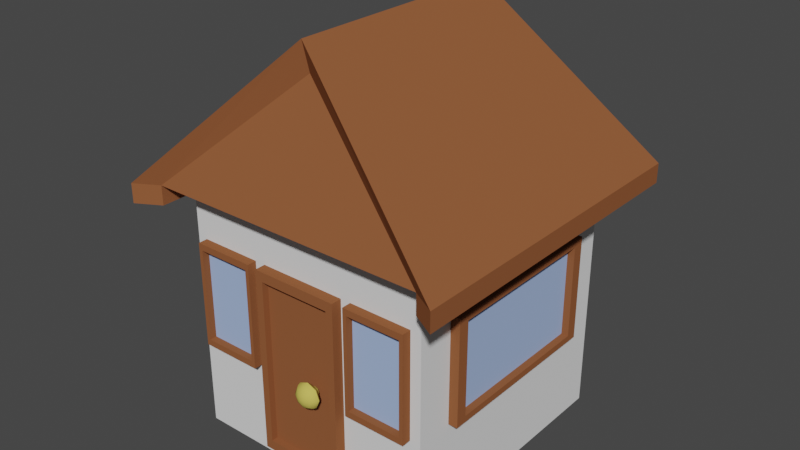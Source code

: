 # Source: House.blend  (saved by Blender 3.5.10; exported with 4.5.12 LTS)
import bpy
from mathutils import Matrix  # noqa: F401  (used for matrix-valued properties, if any)

bpy.ops.wm.read_factory_settings(use_empty=True)
scene = bpy.context.scene
scene.name = 'Scene'

# ---- collections
col_collection = bpy.data.collections.new('Collection'); scene.collection.children.link(col_collection)

# ---- materials (node trees are filled in below, after node groups)
mat_stone = bpy.data.materials.new('Stone')
mat_stone.alpha_threshold = 0.0
mat_stone.use_transparent_shadow = False
mat_stone.line_color = (0.0, 0.0, 0.0, 1.0)
mat_wood = bpy.data.materials.new('Wood')
mat_wood.alpha_threshold = 0.0
mat_wood.use_transparent_shadow = False
mat_wood.diffuse_color = (0.281, 0.1005, 0.04119, 1.0)
mat_wood.line_color = (0.0, 0.0, 0.0, 1.0)
mat_window = bpy.data.materials.new('Window')
mat_window.use_transparent_shadow = False
mat_window.diffuse_color = (0.3675, 0.4938, 0.8, 1.0)
mat_metal = bpy.data.materials.new('Metal')
mat_metal.use_transparent_shadow = False
mat_metal.diffuse_color = (0.6152, 0.5142, 0.1034, 1.0)

# ---- node groups
ng_auto_smooth = bpy.data.node_groups.new('Auto Smooth', 'GeometryNodeTree')
_s = ng_auto_smooth.interface.new_socket(name='Geometry', in_out='OUTPUT', socket_type='NodeSocketGeometry')
_s = ng_auto_smooth.interface.new_socket(name='Geometry', in_out='INPUT', socket_type='NodeSocketGeometry')
_s = ng_auto_smooth.interface.new_socket(name='Angle', in_out='INPUT', socket_type='NodeSocketFloat')
_s.subtype = 'ANGLE'
_s.min_value = 0.0
_s.max_value = 3.142
ng_auto_smooth.is_modifier = True
_N = ng_auto_smooth.nodes; _L = ng_auto_smooth.links
n0 = _N.new('NodeGroupOutput'); n0.name = 'Group Output'; n0.location = (480, -100)
n1 = _N.new('NodeGroupInput'); n1.name = 'Group Input'; n1.location = (-420, -300)
n2 = _N.new('NodeGroupInput'); n2.name = 'Group Input.001'; n2.location = (-60, -100)
n3 = _N.new('GeometryNodeSetShadeSmooth'); n3.name = 'Set Shade Smooth'; n3.location = (120, -100)
n3.domain = 'EDGE'
n4 = _N.new('GeometryNodeSetShadeSmooth'); n4.name = 'Set Shade Smooth.001'; n4.location = (300, -100)
n5 = _N.new('GeometryNodeInputMeshEdgeAngle'); n5.name = 'Edge Angle'; n5.location = (-420, -220)
n6 = _N.new('GeometryNodeInputEdgeSmooth'); n6.name = 'Is Edge Smooth'; n6.location = (-60, -160)
n7 = _N.new('GeometryNodeInputShadeSmooth'); n7.name = 'Is Face Smooth'; n7.location = (-240, -340)
n8 = _N.new('FunctionNodeBooleanMath'); n8.name = 'Boolean Math'; n8.location = (-60, -220)
n9 = _N.new('FunctionNodeCompare'); n9.name = 'Compare'; n9.location = (-240, -180)
n9.operation = 'LESS_EQUAL'
_L.new(n5.outputs[0], n9.inputs[0])
_L.new(n4.outputs[0], n0.inputs[0])
_L.new(n1.outputs[1], n9.inputs[1])
_L.new(n9.outputs[0], n8.inputs[0])
_L.new(n7.outputs[0], n8.inputs[1])
_L.new(n2.outputs[0], n3.inputs[0])
_L.new(n6.outputs[0], n3.inputs[1])
_L.new(n3.outputs[0], n4.inputs[0])
_L.new(n8.outputs[0], n3.inputs[2])
n0.is_active_output = True

# ---- material node trees

# ---- world
world_world = bpy.data.worlds.new('World'); scene.world = world_world
world_world.use_nodes = True; world_world.node_tree.nodes.clear()
_N = world_world.node_tree.nodes; _L = world_world.node_tree.links
n0 = _N.new('ShaderNodeOutputWorld'); n0.name = 'World Output'; n0.location = (300, 300)
n1 = _N.new('ShaderNodeBackground'); n1.name = 'Background'; n1.location = (10, 300)
n1.inputs[0].default_value = (0.05088, 0.05088, 0.05088, 1.0)
_L.new(n1.outputs[0], n0.inputs[0])
n0.is_active_output = True
world_world.color = (0.05088, 0.05088, 0.05088)
world_world.use_sun_shadow = False
world_world.sun_shadow_jitter_overblur = 0.0

# ---- meshes
me_cube_001 = bpy.data.meshes.new('Cube.001')
me_cube_001.from_pydata([(-1.0, -1.0, -1.0), (-1.0, -1.0, 1.0), (-1.0, 1.0, -1.0), (-1.0, 1.0, 1.0), (1.0, -1.0, -1.0), (1.0, -1.0, 1.0), (1.0, 1.0, -1.0), (1.0, 1.0, 1.0), (-1.085, -0.7084, -0.2574), (-1.085, -0.7084, 0.5762), (-1.085, 0.7084, -0.2574), (-1.085, 0.7084, 0.5762), (-0.9028, -0.7084, -0.2574), (-0.9028, -0.7084, 0.5762), (-0.9028, 0.7084, -0.2574), (-0.9028, 0.7084, 0.5762), (-1.085, 0.6214, -0.2063), (-1.085, -0.6214, -0.2063), (-1.085, -0.6214, 0.525), (-1.085, 0.6214, 0.525), (-1.028, 0.6214, -0.2063), (-1.028, -0.6214, -0.2063), (-1.028, -0.6214, 0.525), (-1.028, 0.6214, 0.525), (-0.3455, -1.084, -0.8877), (-0.3455, -1.084, 0.5762), (-0.3455, -0.9124, -0.8877), (-0.3455, -0.9124, 0.5762), (0.3455, -1.084, -0.8877), (0.3455, -1.084, 0.5762), (0.3455, -0.9124, -0.8877), (0.3455, -0.9124, 0.5762), (-0.4287, -1.074, -0.2574), (-0.4287, -1.074, 0.5762), (-0.9197, -1.074, -0.2574), (-0.9197, -1.074, 0.5762), (-0.4287, -0.8922, -0.2574), (-0.4287, -0.8922, 0.5762), (-0.9197, -0.8922, -0.2574), (-0.9197, -0.8922, 0.5762), (-0.8896, -1.074, -0.2063), (-0.4588, -1.074, -0.2063), (-0.4588, -1.074, 0.525), (-0.8896, -1.074, 0.525), (-0.8896, -1.017, -0.2063), (-0.4588, -1.017, -0.2063), (-0.4588, -1.017, 0.525), (-0.8896, -1.017, 0.525), (0.9158, -1.074, -0.2574), (0.9158, -1.074, 0.5762), (0.4248, -1.074, -0.2574), (0.4248, -1.074, 0.5762), (0.9158, -0.8922, -0.2574), (0.9158, -0.8922, 0.5762), (0.4248, -0.8922, -0.2574), (0.4248, -0.8922, 0.5762), (0.4549, -1.074, -0.2063), (0.8857, -1.074, -0.2063), (0.8857, -1.074, 0.525), (0.4549, -1.074, 0.525), (0.4549, -1.017, -0.2063), (0.8857, -1.017, -0.2063), (0.8857, -1.017, 0.525), (0.4549, -1.017, 0.525), (1.072, 0.7084, -0.2574), (1.072, 0.7084, 0.5762), (1.072, -0.7084, -0.2574), (1.072, -0.7084, 0.5762), (0.8904, 0.7084, -0.2574), (0.8904, 0.7084, 0.5762), (0.8904, -0.7084, -0.2574), (0.8904, -0.7084, 0.5762), (1.072, -0.6214, -0.2063), (1.072, 0.6214, -0.2063), (1.072, 0.6214, 0.525), (1.072, -0.6214, 0.525), (1.016, -0.6214, -0.2063), (1.016, 0.6214, -0.2063), (1.016, 0.6214, 0.525), (1.016, -0.6214, 0.525), (-0.2877, -1.084, -0.8105), (-0.2877, -1.084, 0.499), (0.2877, -1.084, 0.499), (0.2877, -1.084, -0.8105), (-0.2877, -1.032, -0.8105), (-0.2877, -1.032, 0.499), (0.2877, -1.032, 0.499), (0.2877, -1.032, -0.8105), (0.1697, -1.194, -0.1644), (0.193, -1.176, -0.1412), (0.2085, -1.151, -0.1256), (0.214, -1.126, -0.1202), (0.2026, -1.105, -0.1316), (0.1789, -1.086, -0.1553), (0.1697, -1.061, -0.1644), (0.1811, -1.194, -0.1919), (0.214, -1.176, -0.1919), (0.236, -1.151, -0.1919), (0.2437, -1.126, -0.1919), (0.2275, -1.105, -0.1919), (0.1941, -1.086, -0.1919), (0.1811, -1.061, -0.1919), (0.1697, -1.194, -0.2193), (0.193, -1.176, -0.2425), (0.2085, -1.151, -0.2581), (0.214, -1.126, -0.2635), (0.2026, -1.105, -0.2521), (0.1789, -1.086, -0.2285), (0.1697, -1.061, -0.2193), (0.1423, -1.194, -0.2306), (0.1423, -1.176, -0.2635), (0.1423, -1.151, -0.2855), (0.1423, -1.126, -0.2932), (0.1423, -1.105, -0.2771), (0.1423, -1.086, -0.2436), (0.1423, -1.061, -0.2306), (0.1149, -1.194, -0.2193), (0.09164, -1.176, -0.2425), (0.0761, -1.151, -0.2581), (0.07065, -1.126, -0.2635), (0.08208, -1.105, -0.2521), (0.1057, -1.086, -0.2285), (0.1149, -1.061, -0.2193), (0.1035, -1.194, -0.1919), (0.07065, -1.176, -0.1919), (0.04868, -1.151, -0.1919), (0.04096, -1.126, -0.1919), (0.05712, -1.105, -0.1919), (0.09057, -1.086, -0.1919), (0.1035, -1.061, -0.1919), (0.1149, -1.194, -0.1644), (0.09164, -1.176, -0.1412), (0.0761, -1.151, -0.1256), (0.07065, -1.126, -0.1202), (0.08208, -1.105, -0.1316), (0.1057, -1.086, -0.1553), (0.1149, -1.061, -0.1644), (0.1423, -1.052, -0.1919), (0.1423, -1.202, -0.1919), (0.1423, -1.194, -0.1531), (0.1423, -1.176, -0.1202), (0.1423, -1.151, -0.09822), (0.1423, -1.126, -0.0905), (0.1423, -1.105, -0.1067), (0.1423, -1.086, -0.1401), (0.1423, -1.061, -0.1531)], [], [(0, 1, 3, 2), (2, 3, 7, 6), (6, 7, 5, 4), (4, 5, 1, 0), (2, 6, 4, 0), (7, 3, 1, 5), (8, 9, 18, 17), (10, 11, 15, 14), (14, 15, 13, 12), (12, 13, 9, 8), (10, 14, 12, 8), (15, 11, 9, 13), (16, 17, 21, 20), (9, 11, 19, 18), (10, 8, 17, 16), (11, 10, 16, 19), (21, 22, 23, 20), (19, 16, 20, 23), (17, 18, 22, 21), (18, 19, 23, 22), (24, 25, 27, 26), (26, 27, 31, 30), (30, 31, 29, 28), (28, 29, 82, 83), (26, 30, 28, 24), (31, 27, 25, 29), (32, 33, 42, 41), (34, 35, 39, 38), (38, 39, 37, 36), (36, 37, 33, 32), (34, 38, 36, 32), (39, 35, 33, 37), (40, 41, 45, 44), (33, 35, 43, 42), (34, 32, 41, 40), (35, 34, 40, 43), (45, 46, 47, 44), (43, 40, 44, 47), (41, 42, 46, 45), (42, 43, 47, 46), (48, 49, 58, 57), (50, 51, 55, 54), (54, 55, 53, 52), (52, 53, 49, 48), (50, 54, 52, 48), (55, 51, 49, 53), (56, 57, 61, 60), (49, 51, 59, 58), (50, 48, 57, 56), (51, 50, 56, 59), (61, 62, 63, 60), (59, 56, 60, 63), (57, 58, 62, 61), (58, 59, 63, 62), (64, 65, 74, 73), (66, 67, 71, 70), (70, 71, 69, 68), (68, 69, 65, 64), (66, 70, 68, 64), (71, 67, 65, 69), (72, 73, 77, 76), (65, 67, 75, 74), (66, 64, 73, 72), (67, 66, 72, 75), (77, 78, 79, 76), (75, 72, 76, 79), (73, 74, 78, 77), (74, 75, 79, 78), (83, 82, 86, 87), (25, 24, 80, 81), (24, 28, 83, 80), (29, 25, 81, 82), (87, 86, 85, 84), (80, 83, 87, 84), (81, 80, 84, 85), (82, 81, 85, 86), (145, 144, 93, 94), (143, 142, 91, 92), (141, 140, 89, 90), (139, 138, 88), (137, 145, 94), (144, 143, 92, 93), (142, 141, 90, 91), (140, 139, 88, 89), (90, 89, 96, 97), (88, 138, 95), (137, 94, 101), (93, 92, 99, 100), (91, 90, 97, 98), (89, 88, 95, 96), (94, 93, 100, 101), (92, 91, 98, 99), (137, 101, 108), (100, 99, 106, 107), (98, 97, 104, 105), (96, 95, 102, 103), (101, 100, 107, 108), (99, 98, 105, 106), (97, 96, 103, 104), (95, 138, 102), (103, 102, 109, 110), (108, 107, 114, 115), (106, 105, 112, 113), (104, 103, 110, 111), (102, 138, 109), (137, 108, 115), (107, 106, 113, 114), (105, 104, 111, 112), (115, 114, 121, 122), (113, 112, 119, 120), (111, 110, 117, 118), (109, 138, 116), (137, 115, 122), (114, 113, 120, 121), (112, 111, 118, 119), (110, 109, 116, 117), (116, 138, 123), (137, 122, 129), (121, 120, 127, 128), (119, 118, 125, 126), (117, 116, 123, 124), (122, 121, 128, 129), (120, 119, 126, 127), (118, 117, 124, 125), (128, 127, 134, 135), (126, 125, 132, 133), (124, 123, 130, 131), (129, 128, 135, 136), (127, 126, 133, 134), (125, 124, 131, 132), (123, 138, 130), (137, 129, 136), (136, 135, 144, 145), (134, 133, 142, 143), (132, 131, 140, 141), (130, 138, 139), (137, 136, 145), (135, 134, 143, 144), (133, 132, 141, 142), (131, 130, 139, 140)])
me_cube_001.polygons.foreach_set('use_smooth', [True] * 140)
me_cube_001.polygons.foreach_set('material_index', [0, 0, 0, 0, 0, 0, 1, 1, 1, 1, 1, 1, 1, 1, 1, 1, 2, 1, 1, 1, 1, 1, 1, 1, 1, 1, 1, 1, 1, 1, 1, 1, 1, 1, 1, 1, 2, 1, 1, 1, 1, 1, 1, 1, 1, 1, 1, 1, 1, 1, 2, 1, 1, 1, 1, 1, 1, 1, 1, 1, 1, 1, 1, 1, 2, 1, 1, 1, 1, 1, 1, 1, 1, 1, 1, 1, 3, 3, 3, 3, 3, 3, 3, 3, 3, 3, 3, 3, 3, 3, 3, 3, 3, 3, 3, 3, 3, 3, 3, 3, 3, 3, 3, 3, 3, 3, 3, 3, 3, 3, 3, 3, 3, 3, 3, 3, 3, 3, 3, 3, 3, 3, 3, 3, 3, 3, 3, 3, 3, 3, 3, 3, 3, 3, 3, 3, 3, 3, 3, 3])
_uv = me_cube_001.uv_layers.new(name='UVMap')
_uv.uv.foreach_set('vector', [0.375, 0.0, 0.625, 0.0, 0.625, 0.25, 0.375, 0.25, 0.375, 0.25, 0.625, 0.25, 0.625, 0.5, 0.375, 0.5, 0.375, 0.5, 0.625, 0.5, 0.625, 0.75, 0.375, 0.75, 0.375, 0.75, 0.625, 0.75, 0.625, 1.0, 0.375, 1.0, 0.125, 0.5, 0.375, 0.5, 0.375, 0.75, 0.125, 0.75, 0.625, 0.5, 0.875, 0.5, 0.875, 0.75, 0.625, 0.75, 0.375, 1.0, 0.625, 1.0, 0.625, 1.0, 0.375, 1.0, 0.375, 0.25, 0.625, 0.25, 0.625, 0.5, 0.375, 0.5, 0.375, 0.5, 0.625, 0.5, 0.625, 0.75, 0.375, 0.75, 0.375, 0.75, 0.625, 0.75, 0.625, 1.0, 0.375, 1.0, 0.125, 0.5, 0.375, 0.5, 0.375, 0.75, 0.125, 0.75, 0.625, 0.5, 0.875, 0.5, 0.875, 0.75, 0.625, 0.75, 0.125, 0.5, 0.125, 0.75, 0.125, 0.75, 0.125, 0.5, 0.875, 0.75, 0.875, 0.5, 0.875, 0.5, 0.875, 0.75, 0.125, 0.5, 0.125, 0.75, 0.125, 0.75, 0.125, 0.5, 0.625, 0.25, 0.375, 0.25, 0.375, 0.25, 0.625, 0.25, 0.375, 0.0, 0.625, 0.0, 0.625, 0.25, 0.375, 0.25, 0.625, 0.25, 0.375, 0.25, 0.375, 0.25, 0.625, 0.25, 0.375, 1.0, 0.625, 1.0, 0.625, 1.0, 0.375, 1.0, 0.875, 0.75, 0.875, 0.5, 0.875, 0.5, 0.875, 0.75, 0.375, 0.0, 0.625, 0.0, 0.625, 0.25, 0.375, 0.25, 0.375, 0.25, 0.625, 0.25, 0.625, 0.5, 0.375, 0.5, 0.375, 0.5, 0.625, 0.5, 0.625, 0.75, 0.375, 0.75, 0.375, 0.75, 0.625, 0.75, 0.625, 0.75, 0.375, 0.75, 0.125, 0.5, 0.375, 0.5, 0.375, 0.75, 0.125, 0.75, 0.625, 0.5, 0.875, 0.5, 0.875, 0.75, 0.625, 0.75, 0.375, 1.0, 0.625, 1.0, 0.625, 1.0, 0.375, 1.0, 0.375, 0.25, 0.625, 0.25, 0.625, 0.5, 0.375, 0.5, 0.375, 0.5, 0.625, 0.5, 0.625, 0.75, 0.375, 0.75, 0.375, 0.75, 0.625, 0.75, 0.625, 1.0, 0.375, 1.0, 0.125, 0.5, 0.375, 0.5, 0.375, 0.75, 0.125, 0.75, 0.625, 0.5, 0.875, 0.5, 0.875, 0.75, 0.625, 0.75, 0.125, 0.5, 0.125, 0.75, 0.125, 0.75, 0.125, 0.5, 0.875, 0.75, 0.875, 0.5, 0.875, 0.5, 0.875, 0.75, 0.125, 0.5, 0.125, 0.75, 0.125, 0.75, 0.125, 0.5, 0.625, 0.25, 0.375, 0.25, 0.375, 0.25, 0.625, 0.25, 0.375, 0.0, 0.625, 0.0, 0.625, 0.25, 0.375, 0.25, 0.625, 0.25, 0.375, 0.25, 0.375, 0.25, 0.625, 0.25, 0.375, 1.0, 0.625, 1.0, 0.625, 1.0, 0.375, 1.0, 0.875, 0.75, 0.875, 0.5, 0.875, 0.5, 0.875, 0.75, 0.375, 1.0, 0.625, 1.0, 0.625, 1.0, 0.375, 1.0, 0.375, 0.25, 0.625, 0.25, 0.625, 0.5, 0.375, 0.5, 0.375, 0.5, 0.625, 0.5, 0.625, 0.75, 0.375, 0.75, 0.375, 0.75, 0.625, 0.75, 0.625, 1.0, 0.375, 1.0, 0.125, 0.5, 0.375, 0.5, 0.375, 0.75, 0.125, 0.75, 0.625, 0.5, 0.875, 0.5, 0.875, 0.75, 0.625, 0.75, 0.125, 0.5, 0.125, 0.75, 0.125, 0.75, 0.125, 0.5, 0.875, 0.75, 0.875, 0.5, 0.875, 0.5, 0.875, 0.75, 0.125, 0.5, 0.125, 0.75, 0.125, 0.75, 0.125, 0.5, 0.625, 0.25, 0.375, 0.25, 0.375, 0.25, 0.625, 0.25, 0.375, 0.0, 0.625, 0.0, 0.625, 0.25, 0.375, 0.25, 0.625, 0.25, 0.375, 0.25, 0.375, 0.25, 0.625, 0.25, 0.375, 1.0, 0.625, 1.0, 0.625, 1.0, 0.375, 1.0, 0.875, 0.75, 0.875, 0.5, 0.875, 0.5, 0.875, 0.75, 0.375, 1.0, 0.625, 1.0, 0.625, 1.0, 0.375, 1.0, 0.375, 0.25, 0.625, 0.25, 0.625, 0.5, 0.375, 0.5, 0.375, 0.5, 0.625, 0.5, 0.625, 0.75, 0.375, 0.75, 0.375, 0.75, 0.625, 0.75, 0.625, 1.0, 0.375, 1.0, 0.125, 0.5, 0.375, 0.5, 0.375, 0.75, 0.125, 0.75, 0.625, 0.5, 0.875, 0.5, 0.875, 0.75, 0.625, 0.75, 0.125, 0.5, 0.125, 0.75, 0.125, 0.75, 0.125, 0.5, 0.875, 0.75, 0.875, 0.5, 0.875, 0.5, 0.875, 0.75, 0.125, 0.5, 0.125, 0.75, 0.125, 0.75, 0.125, 0.5, 0.625, 0.25, 0.375, 0.25, 0.375, 0.25, 0.625, 0.25, 0.375, 0.0, 0.625, 0.0, 0.625, 0.25, 0.375, 0.25, 0.625, 0.25, 0.375, 0.25, 0.375, 0.25, 0.625, 0.25, 0.375, 1.0, 0.625, 1.0, 0.625, 1.0, 0.375, 1.0, 0.875, 0.75, 0.875, 0.5, 0.875, 0.5, 0.875, 0.75, 0.375, 0.75, 0.625, 0.75, 0.625, 0.75, 0.375, 0.75, 0.625, 0.0, 0.375, 0.0, 0.375, 0.0, 0.625, 0.0, 0.125, 0.75, 0.375, 0.75, 0.375, 0.75, 0.125, 0.75, 0.625, 0.75, 0.875, 0.75, 0.875, 0.75, 0.625, 0.75, 0.375, 0.75, 0.625, 0.75, 0.625, 1.0, 0.375, 1.0, 0.125, 0.75, 0.375, 0.75, 0.375, 0.75, 0.125, 0.75, 0.625, 0.0, 0.375, 0.0, 0.375, 0.0, 0.625, 0.0, 0.625, 0.75, 0.875, 0.75, 0.875, 0.75, 0.625, 0.75, 0.75, 0.125, 0.75, 0.25, 0.625, 0.25, 0.625, 0.125, 0.75, 0.375, 0.75, 0.5, 0.625, 0.5, 0.625, 0.375, 0.75, 0.625, 0.75, 0.75, 0.625, 0.75, 0.625, 0.625, 0.75, 0.875, 0.6875, 1.0, 0.625, 0.875, 0.6875, 0.0, 0.75, 0.125, 0.625, 0.125, 0.75, 0.25, 0.75, 0.375, 0.625, 0.375, 0.625, 0.25, 0.75, 0.5, 0.75, 0.625, 0.625, 0.625, 0.625, 0.5, 0.75, 0.75, 0.75, 0.875, 0.625, 0.875, 0.625, 0.75, 0.625, 0.625, 0.625, 0.75, 0.5, 0.75, 0.5, 0.625, 0.625, 0.875, 0.5625, 1.0, 0.5, 0.875, 0.5625, 0.0, 0.625, 0.125, 0.5, 0.125, 0.625, 0.25, 0.625, 0.375, 0.5, 0.375, 0.5, 0.25, 0.625, 0.5, 0.625, 0.625, 0.5, 0.625, 0.5, 0.5, 0.625, 0.75, 0.625, 0.875, 0.5, 0.875, 0.5, 0.75, 0.625, 0.125, 0.625, 0.25, 0.5, 0.25, 0.5, 0.125, 0.625, 0.375, 0.625, 0.5, 0.5, 0.5, 0.5, 0.375, 0.4375, 0.0, 0.5, 0.125, 0.375, 0.125, 0.5, 0.25, 0.5, 0.375, 0.375, 0.375, 0.375, 0.25, 0.5, 0.5, 0.5, 0.625, 0.375, 0.625, 0.375, 0.5, 0.5, 0.75, 0.5, 0.875, 0.375, 0.875, 0.375, 0.75, 0.5, 0.125, 0.5, 0.25, 0.375, 0.25, 0.375, 0.125, 0.5, 0.375, 0.5, 0.5, 0.375, 0.5, 0.375, 0.375, 0.5, 0.625, 0.5, 0.75, 0.375, 0.75, 0.375, 0.625, 0.5, 0.875, 0.4375, 1.0, 0.375, 0.875, 0.375, 0.75, 0.375, 0.875, 0.25, 0.875, 0.25, 0.75, 0.375, 0.125, 0.375, 0.25, 0.25, 0.25, 0.25, 0.125, 0.375, 0.375, 0.375, 0.5, 0.25, 0.5, 0.25, 0.375, 0.375, 0.625, 0.375, 0.75, 0.25, 0.75, 0.25, 0.625, 0.375, 0.875, 0.3125, 1.0, 0.25, 0.875, 0.3125, 0.0, 0.375, 0.125, 0.25, 0.125, 0.375, 0.25, 0.375, 0.375, 0.25, 0.375, 0.25, 0.25, 0.375, 0.5, 0.375, 0.625, 0.25, 0.625, 0.25, 0.5, 0.25, 0.125, 0.25, 0.25, 0.125, 0.25, 0.125, 0.125, 0.25, 0.375, 0.25, 0.5, 0.125, 0.5, 0.125, 0.375, 0.25, 0.625, 0.25, 0.75, 0.125, 0.75, 0.125, 0.625, 0.25, 0.875, 0.1875, 1.0, 0.125, 0.875, 0.1875, 0.0, 0.25, 0.125, 0.125, 0.125, 0.25, 0.25, 0.25, 0.375, 0.125, 0.375, 0.125, 0.25, 0.25, 0.5, 0.25, 0.625, 0.125, 0.625, 0.125, 0.5, 0.25, 0.75, 0.25, 0.875, 0.125, 0.875, 0.125, 0.75, 0.125, 0.875, 0.0625, 1.0, 0.0, 0.875, 0.0625, 0.0, 0.125, 0.125, 0.0, 0.125, 0.125, 0.25, 0.125, 0.375, 0.0, 0.375, 0.0, 0.25, 0.125, 0.5, 0.125, 0.625, 0.0, 0.625, 0.0, 0.5, 0.125, 0.75, 0.125, 0.875, 0.0, 0.875, 0.0, 0.75, 0.125, 0.125, 0.125, 0.25, 0.0, 0.25, 0.0, 0.125, 0.125, 0.375, 0.125, 0.5, 0.0, 0.5, 0.0, 0.375, 0.125, 0.625, 0.125, 0.75, 0.0, 0.75, 0.0, 0.625, 1.0, 0.25, 1.0, 0.375, 0.875, 0.375, 0.875, 0.25, 1.0, 0.5, 1.0, 0.625, 0.875, 0.625, 0.875, 0.5, 1.0, 0.75, 1.0, 0.875, 0.875, 0.875, 0.875, 0.75, 1.0, 0.125, 1.0, 0.25, 0.875, 0.25, 0.875, 0.125, 1.0, 0.375, 1.0, 0.5, 0.875, 0.5, 0.875, 0.375, 1.0, 0.625, 1.0, 0.75, 0.875, 0.75, 0.875, 0.625, 1.0, 0.875, 0.9375, 1.0, 0.875, 0.875, 0.9375, 0.0, 1.0, 0.125, 0.875, 0.125, 0.875, 0.125, 0.875, 0.25, 0.75, 0.25, 0.75, 0.125, 0.875, 0.375, 0.875, 0.5, 0.75, 0.5, 0.75, 0.375, 0.875, 0.625, 0.875, 0.75, 0.75, 0.75, 0.75, 0.625, 0.875, 0.875, 0.8125, 1.0, 0.75, 0.875, 0.8125, 0.0, 0.875, 0.125, 0.75, 0.125, 0.875, 0.25, 0.875, 0.375, 0.75, 0.375, 0.75, 0.25, 0.875, 0.5, 0.875, 0.625, 0.75, 0.625, 0.75, 0.5, 0.875, 0.75, 0.875, 0.875, 0.75, 0.875, 0.75, 0.75])
me_cube_001.materials.append(mat_stone)
me_cube_001.materials.append(mat_wood)
me_cube_001.materials.append(mat_window)
me_cube_001.materials.append(mat_metal)
me_cube_001.update()
me_cube_002 = bpy.data.meshes.new('Cube.002')
me_cube_002.from_pydata([(-1.3, -1.3, 1.0), (0.0, -0.91, 2.188), (-1.3, 0.0, 1.0), (0.0, 0.0, 2.188), (0.0, -1.193, 1.0), (0.0, 0.0, 1.0), (-1.113, -1.193, 1.0), (0.0, -0.8485, 1.956), (-1.114, 0.0, 1.0), (-1.3, 0.0, 1.0), (-1.3, -1.3, 1.0), (-1.114, 0.0, 1.0), (-1.113, -1.193, 1.0), (-1.3, 0.0, 0.8483), (-1.3, -1.3, 0.8483), (-1.114, 0.0, 0.8483), (-1.113, -1.193, 0.8483), (1.3, -1.3, 1.0), (1.3, 0.0, 1.0), (1.113, -1.193, 1.0), (1.114, 0.0, 1.0), (1.3, 0.0, 1.0), (1.3, -1.3, 1.0), (1.114, 0.0, 1.0), (1.113, -1.193, 1.0), (1.3, 0.0, 0.8483), (1.3, -1.3, 0.8483), (1.114, 0.0, 0.8483), (1.113, -1.193, 0.8483), (-1.3, 1.3, 1.0), (0.0, 0.91, 2.188), (0.0, 1.193, 1.0), (-1.113, 1.193, 1.0), (0.0, 0.8485, 1.956), (-1.3, 1.3, 1.0), (-1.113, 1.193, 1.0), (-1.3, 1.3, 0.8483), (-1.113, 1.193, 0.8483), (1.3, 1.3, 1.0), (1.113, 1.193, 1.0), (1.3, 1.3, 1.0), (1.113, 1.193, 1.0), (1.3, 1.3, 0.8483), (1.113, 1.193, 0.8483)], [], [(0, 1, 3, 2), (0, 2, 9, 10), (4, 7, 6), (6, 7, 1, 0), (12, 10, 14, 16), (6, 8, 5, 4), (2, 8, 11, 9), (8, 6, 12, 11), (6, 0, 10, 12), (13, 15, 16, 14), (10, 9, 13, 14), (11, 12, 16, 15), (9, 11, 15, 13), (17, 18, 3, 1), (17, 22, 21, 18), (4, 19, 7), (19, 17, 1, 7), (24, 28, 26, 22), (19, 4, 5, 20), (18, 21, 23, 20), (20, 23, 24, 19), (19, 24, 22, 17), (25, 26, 28, 27), (22, 26, 25, 21), (23, 27, 28, 24), (21, 25, 27, 23), (29, 2, 3, 30), (29, 34, 9, 2), (31, 32, 33), (32, 29, 30, 33), (35, 37, 36, 34), (32, 31, 5, 8), (8, 11, 35, 32), (32, 35, 34, 29), (13, 36, 37, 15), (34, 36, 13, 9), (11, 15, 37, 35), (38, 30, 3, 18), (38, 18, 21, 40), (31, 33, 39), (39, 33, 30, 38), (41, 40, 42, 43), (39, 20, 5, 31), (20, 39, 41, 23), (39, 38, 40, 41), (25, 27, 43, 42), (40, 21, 25, 42), (23, 41, 43, 27)])
_uv = me_cube_002.uv_layers.new(name='UVMap')
_uv.uv.foreach_set('vector', [0.375, 0.0, 0.625, 0.0, 0.625, 0.125, 0.375, 0.125, 0.375, 0.0, 0.375, 0.125, 0.375, 0.125, 0.375, 0.0, 0.375, 0.875, 0.596, 0.9855, 0.375, 0.982, 0.375, 0.982, 0.596, 0.9855, 0.625, 1.0, 0.375, 1.0, 0.375, 0.982, 0.375, 1.0, 0.375, 1.0, 0.375, 0.982, 0.143, 0.75, 0.1428, 0.625, 0.25, 0.625, 0.25, 0.75, 0.0, 0.0, 0.0, 0.0, 0.0, 0.0, 0.0, 0.0, 0.1428, 0.625, 0.143, 0.75, 0.143, 0.75, 0.1428, 0.625, 0.375, 0.982, 0.375, 1.0, 0.375, 1.0, 0.375, 0.982, 0.125, 0.625, 0.1428, 0.625, 0.143, 0.75, 0.125, 0.75, 0.375, 0.0, 0.375, 0.125, 0.375, 0.125, 0.375, 0.0, 0.1428, 0.625, 0.143, 0.75, 0.143, 0.75, 0.1428, 0.625, 0.0, 0.0, 0.0, 0.0, 0.0, 0.0, 0.0, 0.0, 0.375, 0.0, 0.375, 0.125, 0.625, 0.125, 0.625, 0.0, 0.375, 0.0, 0.375, 0.0, 0.375, 0.125, 0.375, 0.125, 0.375, 0.875, 0.375, 0.982, 0.596, 0.9855, 0.375, 0.982, 0.375, 1.0, 0.625, 1.0, 0.596, 0.9855, 0.375, 0.982, 0.375, 0.982, 0.375, 1.0, 0.375, 1.0, 0.143, 0.75, 0.25, 0.75, 0.25, 0.625, 0.1428, 0.625, 0.0, 0.0, 0.0, 0.0, 0.0, 0.0, 0.0, 0.0, 0.1428, 0.625, 0.1428, 0.625, 0.143, 0.75, 0.143, 0.75, 0.375, 0.982, 0.375, 0.982, 0.375, 1.0, 0.375, 1.0, 0.125, 0.625, 0.125, 0.75, 0.143, 0.75, 0.1428, 0.625, 0.375, 0.0, 0.375, 0.0, 0.375, 0.125, 0.375, 0.125, 0.1428, 0.625, 0.1428, 0.625, 0.143, 0.75, 0.143, 0.75, 0.0, 0.0, 0.0, 0.0, 0.0, 0.0, 0.0, 0.0, 0.375, 0.0, 0.375, 0.125, 0.625, 0.125, 0.625, 0.0, 0.375, 0.0, 0.375, 0.0, 0.375, 0.125, 0.375, 0.125, 0.375, 0.875, 0.375, 0.982, 0.596, 0.9855, 0.375, 0.982, 0.375, 1.0, 0.625, 1.0, 0.596, 0.9855, 0.375, 0.982, 0.375, 0.982, 0.375, 1.0, 0.375, 1.0, 0.143, 0.75, 0.25, 0.75, 0.25, 0.625, 0.1428, 0.625, 0.1428, 0.625, 0.1428, 0.625, 0.143, 0.75, 0.143, 0.75, 0.375, 0.982, 0.375, 0.982, 0.375, 1.0, 0.375, 1.0, 0.125, 0.625, 0.125, 0.75, 0.143, 0.75, 0.1428, 0.625, 0.375, 0.0, 0.375, 0.0, 0.375, 0.125, 0.375, 0.125, 0.1428, 0.625, 0.1428, 0.625, 0.143, 0.75, 0.143, 0.75, 0.375, 0.0, 0.625, 0.0, 0.625, 0.125, 0.375, 0.125, 0.375, 0.0, 0.375, 0.125, 0.375, 0.125, 0.375, 0.0, 0.375, 0.875, 0.596, 0.9855, 0.375, 0.982, 0.375, 0.982, 0.596, 0.9855, 0.625, 1.0, 0.375, 1.0, 0.375, 0.982, 0.375, 1.0, 0.375, 1.0, 0.375, 0.982, 0.143, 0.75, 0.1428, 0.625, 0.25, 0.625, 0.25, 0.75, 0.1428, 0.625, 0.143, 0.75, 0.143, 0.75, 0.1428, 0.625, 0.375, 0.982, 0.375, 1.0, 0.375, 1.0, 0.375, 0.982, 0.125, 0.625, 0.1428, 0.625, 0.143, 0.75, 0.125, 0.75, 0.375, 0.0, 0.375, 0.125, 0.375, 0.125, 0.375, 0.0, 0.1428, 0.625, 0.143, 0.75, 0.143, 0.75, 0.1428, 0.625])
me_cube_002.materials.append(mat_wood)
me_cube_002.update()

# ---- objects
ob_roofn_t = bpy.data.objects.new("Roofn't", me_cube_001)
ob_roof = bpy.data.objects.new('Roof', me_cube_002)

# ---- transforms, parenting, visibility, modifiers, constraints
ob_roofn_t.location = (0.0, 0.0, 0.9)
_m = ob_roofn_t.modifiers.new('Auto Smooth', 'NODES')
_m.node_group = ng_auto_smooth
_gi = [s.identifier for s in ng_auto_smooth.interface.items_tree if s.item_type == 'SOCKET' and s.in_out == 'INPUT']
_m[_gi[1]] = 0.8604  # Angle
ob_roof.location = (0.0, 0.0, 0.9)

# ---- collection membership
col_collection.objects.link(ob_roofn_t)
col_collection.objects.link(ob_roof)

# ---- scene / render settings (as saved in the file)
scene.frame_start = 1; scene.frame_end = 250; scene.frame_set(1)
scene.render.engine = 'BLENDER_EEVEE_NEXT'
scene.cycles.use_denoising = False
scene.cycles.samples = 128
scene.cycles.sampling_pattern = 'TABULATED_SOBOL'
scene.cycles.use_adaptive_sampling = False
scene.cycles.use_light_tree = False
scene.view_settings.view_transform = 'Filmic'
bpy.context.view_layer.update()

# ---- added for rendering (the .blend has no active camera and no usable light): camera, sun
cam_auto = bpy.data.cameras.new('AutoCamera')
cam_auto.lens = 50.0
cam_auto.sensor_width = 36.0
cam_auto.clip_end = 1000.0
ob_auto_camera = bpy.data.objects.new('AutoCamera', cam_auto)
scene.collection.objects.link(ob_auto_camera)
ob_auto_camera.location = (4.50279, -5.40335, 5.09635)
ob_auto_camera.rotation_euler = (1.09748, -7.21219e-08, 0.694738)
scene.camera = ob_auto_camera
light_auto_sun = bpy.data.lights.new('AutoSun', 'SUN')
light_auto_sun.energy = 3.0
light_auto_sun.angle = 0.0523599
ob_auto_sun = bpy.data.objects.new('AutoSun', light_auto_sun)
scene.collection.objects.link(ob_auto_sun)
ob_auto_sun.rotation_euler = (0.872665, 0.174533, 0.523599)
bpy.context.view_layer.update()
